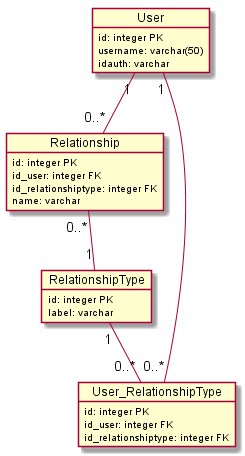

The diagram above was rendered by PlantUML. Its source (embedded in the PNG):
@startuml class
object User {
  id: integer PK
  username: varchar(50)
  idauth: varchar
}

object Relationship {
  id: integer PK
  id_user: integer FK
  id_relationshiptype: integer FK
  name: varchar
}

object RelationshipType {
  id: integer PK
  label: varchar
}

object User_RelationshipType {
  id: integer PK
  id_user: integer FK
  id_relationshiptype: integer FK
}

User "1" -- "0..*" Relationship
Relationship "0..*" -- "1" RelationshipType
RelationshipType "1" -- "0..*" User_RelationshipType
User_RelationshipType "0..*" -- "1" User
@enduml